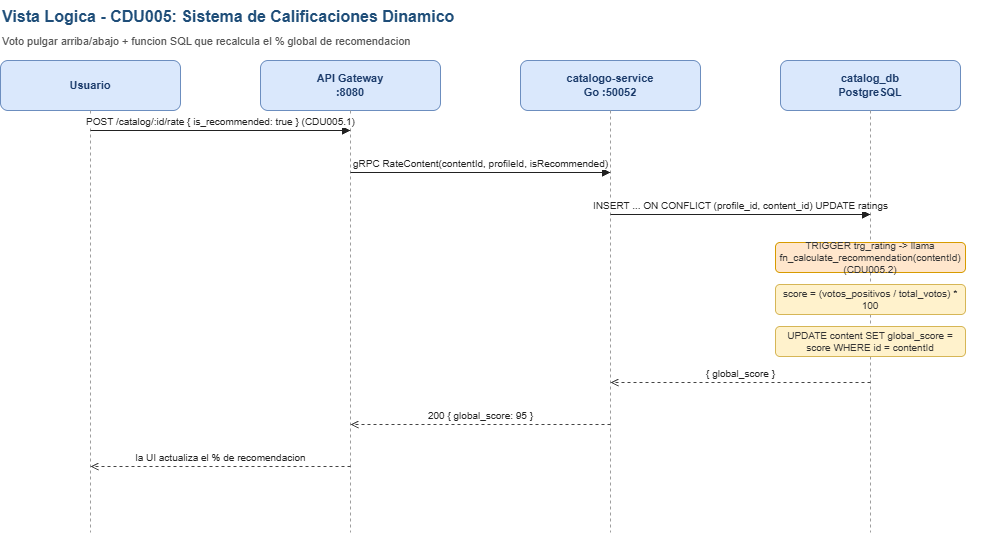

The diagram above was exported from draw.io. Its source (the exported page's mxGraphModel, read from the mxfile embedded in the PNG):
<mxGraphModel dx="1414" dy="743" grid="1" gridSize="10" guides="1" tooltips="1" connect="1" arrows="1" fold="1" page="1" pageScale="1" pageWidth="1140" pageHeight="612" math="0" shadow="0">
  <root>
    <mxCell id="0" />
    <mxCell id="1" parent="0" />
    <mxCell id="138" parent="1" style="rounded=1;whiteSpace=wrap;html=1;fillColor=#dae8fc;strokeColor=#6c8ebf;fontStyle=1;fontSize=11;fontColor=#1a3a6a;" value="Usuario" vertex="1">
      <mxGeometry height="50" width="180" x="40" y="80" as="geometry" />
    </mxCell>
    <mxCell id="139" edge="1" parent="1" style="endArrow=none;dashed=1;html=1;strokeColor=#9e9e9e;" value="">
      <mxGeometry relative="1" as="geometry">
        <mxPoint x="130" y="130" as="sourcePoint" />
        <mxPoint x="130" y="552" as="targetPoint" />
      </mxGeometry>
    </mxCell>
    <mxCell id="140" parent="1" style="rounded=1;whiteSpace=wrap;html=1;fillColor=#dae8fc;strokeColor=#6c8ebf;fontStyle=1;fontSize=11;fontColor=#1a3a6a;" value="API Gateway&#10;:8080" vertex="1">
      <mxGeometry height="50" width="180" x="300" y="80" as="geometry" />
    </mxCell>
    <mxCell id="141" edge="1" parent="1" style="endArrow=none;dashed=1;html=1;strokeColor=#9e9e9e;" value="">
      <mxGeometry relative="1" as="geometry">
        <mxPoint x="390" y="130" as="sourcePoint" />
        <mxPoint x="390" y="552" as="targetPoint" />
      </mxGeometry>
    </mxCell>
    <mxCell id="142" parent="1" style="rounded=1;whiteSpace=wrap;html=1;fillColor=#dae8fc;strokeColor=#6c8ebf;fontStyle=1;fontSize=11;fontColor=#1a3a6a;" value="catalogo-service&#10;Go :50052" vertex="1">
      <mxGeometry height="50" width="180" x="560" y="80" as="geometry" />
    </mxCell>
    <mxCell id="143" edge="1" parent="1" style="endArrow=none;dashed=1;html=1;strokeColor=#9e9e9e;" value="">
      <mxGeometry relative="1" as="geometry">
        <mxPoint x="650" y="130" as="sourcePoint" />
        <mxPoint x="650" y="552" as="targetPoint" />
      </mxGeometry>
    </mxCell>
    <mxCell id="144" parent="1" style="rounded=1;whiteSpace=wrap;html=1;fillColor=#dae8fc;strokeColor=#6c8ebf;fontStyle=1;fontSize=11;fontColor=#1a3a6a;" value="catalog_db&#10;PostgreSQL" vertex="1">
      <mxGeometry height="50" width="180" x="820" y="80" as="geometry" />
    </mxCell>
    <mxCell id="145" edge="1" parent="1" style="endArrow=none;dashed=1;html=1;strokeColor=#9e9e9e;" value="">
      <mxGeometry relative="1" as="geometry">
        <mxPoint x="910" y="130" as="sourcePoint" />
        <mxPoint x="910" y="552" as="targetPoint" />
      </mxGeometry>
    </mxCell>
    <mxCell id="146" parent="1" style="text;html=1;fontStyle=1;fontSize=16;fontColor=#1f4e79;" value="Vista Logica - CDU005: Sistema de Calificaciones Dinamico" vertex="1">
      <mxGeometry height="26" width="1000" x="40" y="20" as="geometry" />
    </mxCell>
    <mxCell id="147" parent="1" style="text;html=1;fontSize=11;fontColor=#555;" value="Voto pulgar arriba/abajo + funcion SQL que recalcula el % global de recomendacion" vertex="1">
      <mxGeometry height="18" width="1000" x="40" y="48" as="geometry" />
    </mxCell>
    <mxCell id="148" edge="1" parent="1" style="endArrow=block;html=1;strokeColor=#222;fontSize=10;fontColor=#222;align=center;verticalAlign=bottom;" value="POST /catalog/:id/rate { is_recommended: true }  (CDU005.1)">
      <mxGeometry relative="1" as="geometry">
        <mxPoint x="130" y="150" as="sourcePoint" />
        <mxPoint x="390" y="150" as="targetPoint" />
      </mxGeometry>
    </mxCell>
    <mxCell id="149" edge="1" parent="1" style="endArrow=block;html=1;strokeColor=#222;fontSize=10;fontColor=#222;align=center;verticalAlign=bottom;" value="gRPC RateContent(contentId, profileId, isRecommended)">
      <mxGeometry relative="1" as="geometry">
        <mxPoint x="390" y="192" as="sourcePoint" />
        <mxPoint x="650" y="192" as="targetPoint" />
      </mxGeometry>
    </mxCell>
    <mxCell id="150" edge="1" parent="1" style="endArrow=block;html=1;strokeColor=#222;fontSize=10;fontColor=#222;align=center;verticalAlign=bottom;" value="INSERT ... ON CONFLICT (profile_id, content_id) UPDATE ratings">
      <mxGeometry relative="1" as="geometry">
        <mxPoint x="650" y="234" as="sourcePoint" />
        <mxPoint x="910" y="234" as="targetPoint" />
      </mxGeometry>
    </mxCell>
    <mxCell id="151" parent="1" style="rounded=1;whiteSpace=wrap;html=1;fillColor=#ffe6cc;strokeColor=#d79b00;fontSize=10;fontColor=#333;" value="TRIGGER trg_rating -&gt; llama fn_calculate_recommendation(contentId)  (CDU005.2)" vertex="1">
      <mxGeometry height="30" width="190" x="815" y="262" as="geometry" />
    </mxCell>
    <mxCell id="152" parent="1" style="rounded=1;whiteSpace=wrap;html=1;fillColor=#fff2cc;strokeColor=#d6b656;fontSize=10;fontColor=#333;" value="score = (votos_positivos / total_votos) * 100" vertex="1">
      <mxGeometry height="30" width="190" x="815" y="304" as="geometry" />
    </mxCell>
    <mxCell id="153" parent="1" style="rounded=1;whiteSpace=wrap;html=1;fillColor=#fff2cc;strokeColor=#d6b656;fontSize=10;fontColor=#333;" value="UPDATE content SET global_score = score WHERE id = contentId" vertex="1">
      <mxGeometry height="30" width="190" x="815" y="346" as="geometry" />
    </mxCell>
    <mxCell id="154" edge="1" parent="1" style="endArrow=open;dashed=1;html=1;strokeColor=#444;fontSize=10;fontColor=#222;align=center;verticalAlign=bottom;" value="{ global_score }">
      <mxGeometry relative="1" as="geometry">
        <mxPoint x="910" y="402" as="sourcePoint" />
        <mxPoint x="650" y="402" as="targetPoint" />
      </mxGeometry>
    </mxCell>
    <mxCell id="155" edge="1" parent="1" style="endArrow=open;dashed=1;html=1;strokeColor=#444;fontSize=10;fontColor=#222;align=center;verticalAlign=bottom;" value="200 { global_score: 95 }">
      <mxGeometry relative="1" as="geometry">
        <mxPoint x="650" y="444" as="sourcePoint" />
        <mxPoint x="390" y="444" as="targetPoint" />
      </mxGeometry>
    </mxCell>
    <mxCell id="156" edge="1" parent="1" style="endArrow=open;dashed=1;html=1;strokeColor=#444;fontSize=10;fontColor=#222;align=center;verticalAlign=bottom;" value="la UI actualiza el % de recomendacion">
      <mxGeometry relative="1" as="geometry">
        <mxPoint x="390" y="486" as="sourcePoint" />
        <mxPoint x="130" y="486" as="targetPoint" />
      </mxGeometry>
    </mxCell>
  </root>
</mxGraphModel>